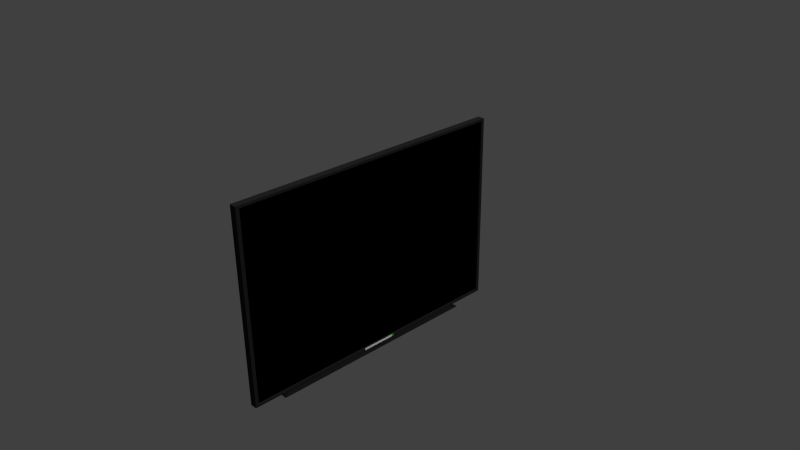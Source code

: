 # Source: TV1.blend  (saved by Blender 2.78.0; exported with 4.5.12 LTS)
import bpy
from mathutils import Matrix  # noqa: F401  (used for matrix-valued properties, if any)

bpy.ops.wm.read_factory_settings(use_empty=True)
scene = bpy.context.scene
scene.name = 'Scene'

# ---- collections
col_collection_1 = bpy.data.collections.new('Collection 1'); scene.collection.children.link(col_collection_1)

# ---- materials (node trees are filled in below, after node groups)
mat_tv = bpy.data.materials.new('tv')
mat_tv.alpha_threshold = 0.0
mat_tv.use_transparent_shadow = False
mat_tv.diffuse_color = (0.01961, 0.01961, 0.01961, 1.0)
mat_tv.roughness = 0.5
mat_tv.specular_intensity = 0.8
mat_tv.line_color = (0.0, 0.0, 0.0, 1.0)
mat_screen = bpy.data.materials.new('screen')
mat_screen.alpha_threshold = 0.0
mat_screen.use_transparent_shadow = False
mat_screen.diffuse_color = (0.0, 0.0, 0.0, 1.0)
mat_screen.roughness = 0.5
mat_screen.specular_intensity = 0.0125
mat_power = bpy.data.materials.new('power')
mat_power.alpha_threshold = 0.0
mat_power.use_transparent_shadow = False
mat_power.diffuse_color = (0.0, 0.8, 0.0, 1.0)
mat_power.roughness = 0.5
mat_power.specular_intensity = 0.8
mat_brandlabel = bpy.data.materials.new('brandLabel')
mat_brandlabel.alpha_threshold = 0.0
mat_brandlabel.use_transparent_shadow = False
mat_brandlabel.roughness = 0.5
mat_brandlabel.specular_intensity = 0.8

# ---- material node trees

# ---- world
world_world = bpy.data.worlds.new('World'); scene.world = world_world
world_world.color = (0.05088, 0.05088, 0.05088)
world_world.use_sun_shadow = False
world_world.sun_shadow_jitter_overblur = 0.0
world_world.cycles.sampling_method = 'NONE'
world_world.cycles.sample_map_resolution = 256

# ---- cameras
cam_camera = bpy.data.cameras.new('Camera')
cam_camera.clip_end = 100.0
cam_camera.lens = 35.0
cam_camera.sensor_width = 32.0
cam_camera.sensor_height = 18.0
cam_camera.ortho_scale = 7.314
cam_camera.dof.focus_distance = 0.0
cam_camera.dof.aperture_fstop = 128.0

# ---- lights
light_sun = bpy.data.lights.new('Sun', 'SUN')
light_sun.transmission_factor = 0.0
light_sun.angle = 0.1993
light_sun.energy = 1.0
light_sun.shadow_buffer_clip_start = 0.5
light_sun.shadow_soft_size = 0.1
light_sun.shadow_cascade_max_distance = 1000.0
light_lamp = bpy.data.lights.new('Lamp', 'SUN')
light_lamp.transmission_factor = 0.0
light_lamp.cutoff_distance = 30.0
light_lamp.angle = 0.1993
light_lamp.energy = 1.0
light_lamp.shadow_buffer_clip_start = 1.001
light_lamp.shadow_soft_size = 0.1
light_lamp.shadow_cascade_max_distance = 1000.0
light_lamp.cycles.use_multiple_importance_sampling = False

# ---- meshes
me_cube_001 = bpy.data.meshes.new('Cube.001')
me_cube_001.from_pydata([], [], [])
me_cube_001.materials.append(mat_tv)
me_cube_001.materials.append(mat_screen)
me_cube_001.materials.append(mat_power)
me_cube_001.materials.append(mat_brandlabel)
me_cube_001.use_remesh_preserve_volume = False
me_cube_001.use_remesh_preserve_attributes = False
me_cube_001.use_mirror_vertex_groups = False
me_cube_001.update()
me_cube = bpy.data.meshes.new('Cube')
me_cube.from_pydata([(1.0, 1.0, -1.0), (1.0, -1.0, -1.0), (-1.0, -1.0, -1.0), (-1.0, 1.0, -1.0), (1.0, 1.0, 1.0), (1.0, -1.0, 1.0), (-1.0, -1.0, 1.0), (-1.0, 1.0, 1.0), (1.0, 0.975, -0.975), (1.0, -0.975, -0.975), (1.0, 0.975, 0.975), (1.0, -0.975, 0.975), (0.5, 0.975, -0.975), (0.5, -0.975, -0.975), (0.5, 0.975, 0.975), (0.5, -0.975, 0.975), (-2.0, -0.9, -0.9), (-2.0, 0.9, -0.9), (-2.0, -0.9, 0.9), (-2.0, 0.9, 0.9), (1.02, -0.12, -0.9752), (1.02, -0.12, -0.9989), (1.02, 0.1201, -0.9752), (1.02, 0.1201, -0.9989), (-4.5, -0.9, -0.9), (-4.5, 0.9, -0.9), (1.02, 0.1362, -0.9752), (1.02, 0.1362, -0.9989), (-2.0, 0.675, -1.03), (-2.0, -0.675, -1.03), (-2.0, -0.675, -1.011), (-2.0, 0.675, -1.011), (-4.5, -0.675, -1.011), (-4.5, 0.675, -1.011), (-2.0, -0.9, -0.2111), (-2.0, 0.9, -0.2111), (-4.5, -0.9, -0.2111), (-4.5, 0.9, -0.2111), (-4.5, -0.675, -1.03), (-4.5, 0.675, -1.03), (0.75, 0.7763, -1.067), (0.75, -0.7762, -1.067), (-5.75, -0.7762, -1.067), (-5.75, 0.7763, -1.067), (-2.0, -0.3, -0.1185), (-2.0, 0.3, -0.1185), (-4.5, -0.3, -0.1185), (-4.5, 0.3, -0.1185)], [], [(0, 1, 2, 3), (4, 7, 6, 5), (0, 4, 10, 8), (1, 5, 6, 2), (6, 7, 19, 18), (4, 0, 3, 7), (8, 10, 14, 12), (1, 0, 8, 9), (4, 5, 11, 10), (5, 1, 9, 11), (12, 14, 15, 13), (11, 9, 13, 15), (9, 8, 12, 13), (10, 11, 15, 14), (17, 16, 30, 31), (7, 3, 17, 19), (3, 2, 16, 17), (2, 6, 18, 16), (20, 21, 23, 22), (22, 23, 27, 26), (31, 30, 29, 28), (25, 24, 36, 46, 47, 37), (33, 31, 28, 39), (34, 36, 24, 16), (30, 32, 38, 29), (25, 17, 31, 33), (24, 25, 33, 32), (16, 24, 32, 30), (28, 29, 41, 40), (18, 19, 35, 45, 44, 34), (25, 37, 35, 17), (32, 33, 39, 38), (40, 41, 42, 43), (38, 39, 43, 42), (29, 38, 42, 41), (39, 28, 40, 43), (44, 46, 36, 34), (45, 47, 46, 44), (35, 37, 47, 45)])
me_cube.polygons.foreach_set('material_index', [0, 0, 0, 0, 0, 0, 0, 0, 0, 0, 1, 0, 0, 0, 0, 0, 0, 0, 3, 2, 0, 0, 0, 0, 0, 0, 0, 0, 0, 0, 0, 0, 0, 0, 0, 0, 0, 0, 0])
_uv = me_cube.uv_layers.new(name='UVMap')
_uv.uv.foreach_set('vector', [0.0, 0.0, 0.0, 0.0, 0.0, 0.0, 0.0, 0.0, 0.0, 0.0, 0.0, 0.0, 0.0, 0.0, 0.0, 0.0, 0.0, 0.0, 0.0, 0.0, 0.0, 0.0, 0.0, 0.0, 0.0, 0.0, 0.0, 0.0, 0.0, 0.0, 0.0, 0.0, 0.0, 0.0, 0.0, 0.0, 0.0, 0.0, 0.0, 0.0, 0.0, 0.0, 0.0, 0.0, 0.0, 0.0, 0.0, 0.0, 0.0, 0.0, 0.0, 0.0, 0.0, 0.0, 0.0, 0.0, 0.0, 0.0, 0.0, 0.0, 0.0, 0.0, 0.0, 0.0, 0.0, 0.0, 0.0, 0.0, 0.0, 0.0, 0.0, 0.0, 0.0, 0.0, 0.0, 0.0, 0.0, 0.0, 0.0, 0.0, 0.0, 0.0, 0.0, 0.0, 0.0, 0.0, 0.0, 0.0, 0.0, 0.0, 0.0, 0.0, 0.0, 0.0, 0.0, 0.0, 0.0, 0.0, 0.0, 0.0, 0.0, 0.0, 0.0, 0.0, 0.0, 0.0, 0.0, 0.0, 0.0, 0.0, 0.0, 0.0, 0.0, 0.0, 0.0, 0.0, 0.0, 0.0, 0.0, 0.0, 0.0, 0.0, 0.0, 0.0, 0.0, 0.0, 0.0, 0.0, 0.0, 0.0, 0.0, 0.0, 0.0, 0.0, 0.0, 0.0, 0.0, 0.0, 0.0, 0.0, 0.0, 0.0, 0.0, 0.0, 0.0, 0.0, 0.0, 0.0, 0.0, 0.0, 0.0, 0.0, 8.247e-05, 0.9999, 8.247e-05, 8.247e-05, 1.004, 8.247e-05, 1.004, 0.9999, 0.0, 0.0, 0.0, 0.0, 0.0, 0.0, 0.0, 0.0, 0.0, 0.0, 0.0, 0.0, 0.0, 0.0, 0.0, 0.0, 0.0, 0.0, 0.0, 0.0, 0.0, 0.0, 0.0, 0.0, 0.0, 0.0, 0.0, 0.0, 0.0, 0.0, 0.0, 0.0, 0.0, 0.0, 0.0, 0.0, 0.0, 0.0, 0.0, 0.0, 0.0, 0.0, 0.0, 0.0, 0.0, 0.0, 0.0, 0.0, 0.0, 0.0, 0.0, 0.0, 0.0, 0.0, 0.0, 0.0, 0.0, 0.0, 0.0, 0.0, 0.0, 0.0, 0.0, 0.0, 0.0, 0.0, 0.0, 0.0, 0.0, 0.0, 0.0, 0.0, 0.0, 0.0, 0.0, 0.0, 0.0, 0.0, 0.0, 0.0, 0.0, 0.0, 0.0, 0.0, 0.0, 0.0, 0.0, 0.0, 0.0, 0.0, 0.0, 0.0, 0.0, 0.0, 0.0, 0.0, 0.0, 0.0, 0.0, 0.0, 0.0, 0.0, 0.0, 0.0, 0.0, 0.0, 0.0, 0.0, 0.0, 0.0, 0.0, 0.0, 0.0, 0.0, 0.0, 0.0, 0.0, 0.0, 0.0, 0.0, 0.0, 0.0, 0.0, 0.0, 0.0, 0.0, 0.0, 0.0, 0.0, 0.0, 0.0, 0.0, 0.0, 0.0, 0.0, 0.0, 0.0, 0.0, 0.0, 0.0, 0.0, 0.0, 0.0, 0.0, 0.0, 0.0, 0.0, 0.0, 0.0, 0.0, 0.0, 0.0, 0.0, 0.0, 0.0, 0.0, 0.0, 0.0, 0.0, 0.0])
me_cube.materials.append(mat_tv)
me_cube.materials.append(mat_screen)
me_cube.materials.append(mat_power)
me_cube.materials.append(mat_brandlabel)
me_cube.use_remesh_preserve_volume = False
me_cube.use_remesh_preserve_attributes = False
me_cube.use_mirror_vertex_groups = False
me_cube.update()

# ---- objects
ob_sun = bpy.data.objects.new('Sun', light_sun)
ob_cubelod1 = bpy.data.objects.new('Cubelod1', me_cube_001)
ob_cube = bpy.data.objects.new('Cube', me_cube)
ob_lamp = bpy.data.objects.new('Lamp', light_lamp)
ob_camera = bpy.data.objects.new('Camera', cam_camera)

# ---- transforms, parenting, visibility, modifiers, constraints
ob_sun.location = (6.395, -0.737, 6.046)
ob_sun.rotation_euler = (0.0, 0.829, 0.0)
ob_sun.lineart.crease_threshold = 0.0
ob_cubelod1.location = (0.0, 3.0, 0.0)
ob_cubelod1.scale = (0.05, 2.0, 1.35)
ob_cubelod1.lock_rotations_4d = False
ob_cubelod1.empty_display_type = 'ARROWS'
ob_cubelod1.lineart.crease_threshold = 0.0
ob_cube.location = (0.0, 0.0, 0.0)
ob_cube.scale = (0.05, 2.0, 1.35)
ob_cube.lock_rotations_4d = False
ob_cube.empty_display_type = 'ARROWS'
ob_cube.lineart.crease_threshold = 0.0
ob_lamp.location = (0.0, 0.0, 10.0)
ob_lamp.lock_rotations_4d = False
ob_lamp.empty_display_type = 'ARROWS'
ob_lamp.color = (0.0, 0.0, 0.0, 0.0)
ob_lamp.lineart.crease_threshold = 0.0
ob_camera.location = (7.481, -6.508, 5.344)
ob_camera.rotation_euler = (1.109, 0.01082, 0.8149)
ob_camera.lock_rotations_4d = False
ob_camera.empty_display_type = 'ARROWS'
ob_camera.color = (0.0, 0.0, 0.0, 0.0)
ob_camera.display_type = 'WIRE'
ob_camera.lineart.crease_threshold = 0.0

# ---- collection membership
col_collection_1.objects.link(ob_sun)
col_collection_1.objects.link(ob_cubelod1)
col_collection_1.objects.link(ob_cube)
col_collection_1.objects.link(ob_lamp)
col_collection_1.objects.link(ob_camera)

# ---- scene / render settings (as saved in the file)
scene.camera = ob_camera
scene.frame_start = 1; scene.frame_end = 250; scene.frame_set(1)
scene.render.engine = 'BLENDER_EEVEE_NEXT'
scene.render.resolution_percentage = 50
scene.render.dither_intensity = 0.0
scene.cycles.use_denoising = False
scene.cycles.samples = 10
scene.cycles.sampling_pattern = 'TABULATED_SOBOL'
scene.cycles.light_sampling_threshold = 0.0
scene.cycles.use_adaptive_sampling = False
scene.cycles.use_light_tree = False
scene.cycles.blur_glossy = 0.0
scene.cycles.pixel_filter_type = 'GAUSSIAN'
scene.cycles.sample_clamp_indirect = 0.0
scene.view_settings.view_transform = 'Standard'
bpy.context.view_layer.update()
